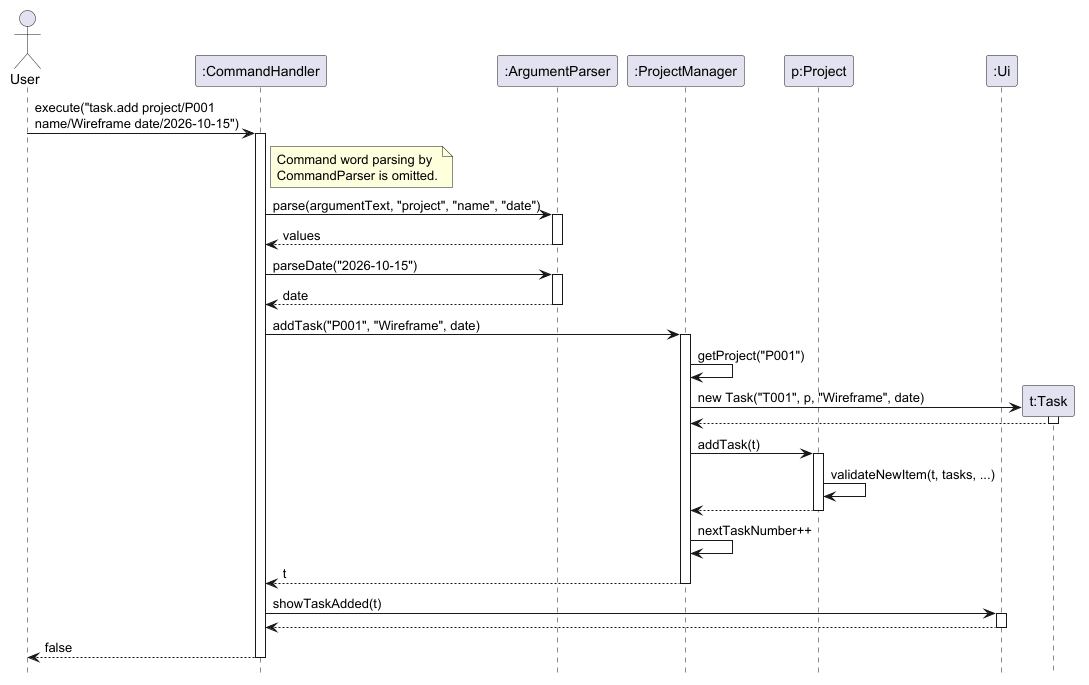

The diagram above was rendered by PlantUML. Its source (embedded in the PNG):
@startuml
' Execution of: task.add project/P001 name/Wireframe date/2026-10-15
' event.add follows the same steps with addEvent, Event, Project#addEvent and E IDs.
hide footbox

actor User
participant ":CommandHandler" as CH
participant ":ArgumentParser" as AP
participant ":ProjectManager" as PM
participant "p:Project" as P
participant ":Ui" as UI

User -> CH : execute("task.add project/P001\nname/Wireframe date/2026-10-15")
activate CH

note right of CH : Command word parsing by\nCommandParser is omitted.

CH -> AP : parse(argumentText, "project", "name", "date")
activate AP
AP --> CH : values
deactivate AP

CH -> AP : parseDate("2026-10-15")
activate AP
AP --> CH : date
deactivate AP

CH -> PM : addTask("P001", "Wireframe", date)
activate PM

PM -> PM : getProject("P001")

create "t:Task" as T
PM -> T : new Task("T001", p, "Wireframe", date)
activate T
T --> PM
deactivate T

PM -> P : addTask(t)
activate P
P -> P : validateNewItem(t, tasks, ...)
P --> PM
deactivate P

PM -> PM : nextTaskNumber++
PM --> CH : t
deactivate PM

CH -> UI : showTaskAdded(t)
activate UI
UI --> CH
deactivate UI

CH --> User : false
deactivate CH
@enduml